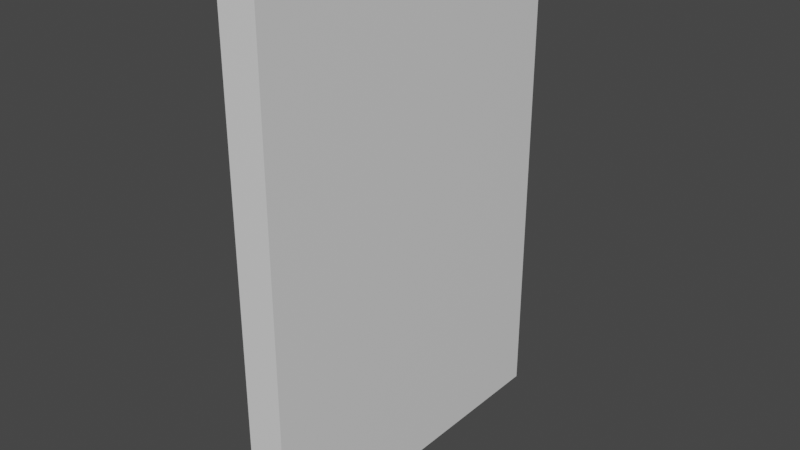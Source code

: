 # Source: tessera.blend  (saved by Blender 2.83.21; exported with 4.5.12 LTS)
import bpy
from mathutils import Matrix  # noqa: F401  (used for matrix-valued properties, if any)

bpy.ops.wm.read_factory_settings(use_empty=True)
scene = bpy.context.scene
scene.name = 'Scene'

# ---- collections
col_collection = bpy.data.collections.new('Collection'); scene.collection.children.link(col_collection)

# ---- materials (node trees are filled in below, after node groups)
mat_material = bpy.data.materials.new('Material')
mat_material.alpha_threshold = 0.0
mat_material.use_transparent_shadow = False
mat_material.line_color = (0.0, 0.0, 0.0, 1.0)

# ---- material node trees
mat_material.use_nodes = True; mat_material.node_tree.nodes.clear()
_N = mat_material.node_tree.nodes; _L = mat_material.node_tree.links
n0 = _N.new('ShaderNodeOutputMaterial'); n0.name = 'Material Output'; n0.location = (300, 300)
n1 = _N.new('ShaderNodeBsdfPrincipled'); n1.name = 'Principled BSDF'; n1.location = (10, 300)
n1.distribution = 'GGX'
n1.subsurface_method = 'BURLEY'
n1.inputs[2].default_value = 0.4
n1.inputs[3].default_value = 1.45
n1.inputs[27].default_value = (0.0, 0.0, 0.0, 1.0)
n1.inputs[28].default_value = 1.0
_L.new(n1.outputs[0], n0.inputs[0])
n0.is_active_output = True

# ---- world
world_world = bpy.data.worlds.new('World'); scene.world = world_world
world_world.use_nodes = True; world_world.node_tree.nodes.clear()
_N = world_world.node_tree.nodes; _L = world_world.node_tree.links
n0 = _N.new('ShaderNodeOutputWorld'); n0.name = 'World Output'; n0.location = (300, 300)
n1 = _N.new('ShaderNodeBackground'); n1.name = 'Background'; n1.location = (10, 300)
n1.inputs[0].default_value = (0.05088, 0.05088, 0.05088, 1.0)
_L.new(n1.outputs[0], n0.inputs[0])
n0.is_active_output = True
world_world.color = (0.05088, 0.05088, 0.05088)
world_world.use_sun_shadow = False
world_world.sun_shadow_jitter_overblur = 0.0

# ---- meshes
me_cube = bpy.data.meshes.new('Cube')
me_cube.from_pydata([(1.0, 1.0, 1.0), (1.0, 1.0, -1.0), (1.0, -1.0, 1.0), (1.0, -1.0, -1.0), (-1.0, 1.0, 1.0), (-1.0, 1.0, -1.0), (-1.0, -1.0, 1.0), (-1.0, -1.0, -1.0)], [], [(0, 4, 6, 2), (3, 2, 6, 7), (7, 6, 4, 5), (5, 1, 3, 7), (1, 0, 2, 3), (5, 4, 0, 1)])
_uv = me_cube.uv_layers.new(name='UVMap')
_uv.uv.foreach_set('vector', [0.625, 0.5, 0.875, 0.5, 0.875, 0.75, 0.625, 0.75, 0.375, 0.75, 0.625, 0.75, 0.625, 1.0, 0.375, 1.0, 0.375, 0.0, 0.625, 0.0, 0.625, 0.25, 0.375, 0.25, 0.125, 0.5, 0.375, 0.5, 0.375, 0.75, 0.125, 0.75, 0.375, 0.5, 0.625, 0.5, 0.625, 0.75, 0.375, 0.75, 0.375, 0.25, 0.625, 0.25, 0.625, 0.5, 0.375, 0.5])
_ca = me_cube.color_attributes.new('Col', 'BYTE_COLOR', 'CORNER')
_ca.data.foreach_set('color', [0.1046, 1.0, 0.01938, 1.0, 0.1046, 1.0, 0.01938, 1.0, 0.1046, 1.0, 0.01938, 1.0, 0.1046, 1.0, 0.01938, 1.0, 0.1046, 1.0, 0.01938, 1.0, 0.1046, 1.0, 0.01938, 1.0, 0.1046, 1.0, 0.01938, 1.0, 0.1046, 1.0, 0.01938, 1.0, 0.1046, 1.0, 0.01938, 1.0, 0.1046, 1.0, 0.01938, 1.0, 0.1046, 1.0, 0.01938, 1.0, 0.1046, 1.0, 0.01938, 1.0, 0.1046, 1.0, 0.01938, 1.0, 0.1046, 1.0, 0.01938, 1.0, 0.1046, 1.0, 0.01938, 1.0, 0.1046, 1.0, 0.01938, 1.0, 0.1046, 1.0, 0.01938, 1.0, 0.1046, 1.0, 0.01938, 1.0, 0.1046, 1.0, 0.01938, 1.0, 0.1046, 1.0, 0.01938, 1.0, 0.1046, 1.0, 0.01938, 1.0, 0.1046, 1.0, 0.01938, 1.0, 0.1046, 1.0, 0.01938, 1.0, 0.1046, 1.0, 0.01938, 1.0])
me_cube.materials.append(mat_material)
me_cube.use_remesh_preserve_volume = False
me_cube.use_remesh_preserve_attributes = False
me_cube.use_mirror_vertex_groups = False
me_cube.update()

# ---- objects
ob_cube = bpy.data.objects.new('Cube', me_cube)

# ---- transforms, parenting, visibility, modifiers, constraints
ob_cube.location = (0.009035, 0.0, 0.3984)
ob_cube.rotation_euler = (6.283, 1.571, 0.0)
ob_cube.scale = (0.3985, 0.2824, 0.0303)
ob_cube.lock_rotations_4d = False
ob_cube.empty_display_type = 'ARROWS'
ob_cube.lineart.crease_threshold = 0.0

# ---- collection membership
col_collection.objects.link(ob_cube)

# ---- scene / render settings (as saved in the file)
scene.frame_start = 1; scene.frame_end = 40; scene.frame_set(41)
scene.render.engine = 'BLENDER_EEVEE_NEXT'
scene.cycles.use_denoising = False
scene.cycles.samples = 128
scene.cycles.sampling_pattern = 'TABULATED_SOBOL'
scene.cycles.use_adaptive_sampling = False
scene.cycles.use_light_tree = False
scene.view_settings.view_transform = 'Filmic'
bpy.context.view_layer.update()

# ---- added for rendering (the .blend has no active camera and no usable light): camera, sun
cam_auto = bpy.data.cameras.new('AutoCamera')
cam_auto.lens = 50.0
cam_auto.sensor_width = 36.0
cam_auto.clip_end = 1000.0
ob_auto_camera = bpy.data.objects.new('AutoCamera', cam_auto)
scene.collection.objects.link(ob_auto_camera)
ob_auto_camera.location = (0.91465, -1.08674, 1.12287)
ob_auto_camera.rotation_euler = (1.09748, -7.21219e-08, 0.694738)
scene.camera = ob_auto_camera
light_auto_sun = bpy.data.lights.new('AutoSun', 'SUN')
light_auto_sun.energy = 3.0
light_auto_sun.angle = 0.0523599
ob_auto_sun = bpy.data.objects.new('AutoSun', light_auto_sun)
scene.collection.objects.link(ob_auto_sun)
ob_auto_sun.rotation_euler = (0.872665, 0.174533, 0.523599)
bpy.context.view_layer.update()
